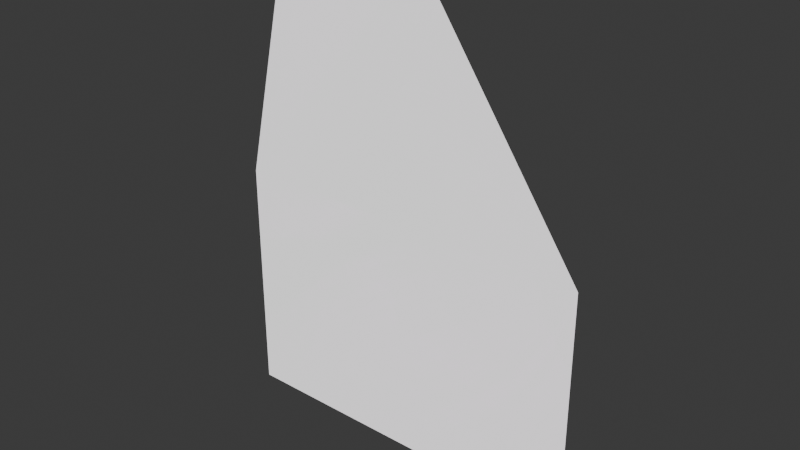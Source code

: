 # Source: Cypress_Billboard.blend  (saved by Blender 4.2.66; exported with 4.5.12 LTS)
import bpy
from mathutils import Matrix  # noqa: F401  (used for matrix-valued properties, if any)

bpy.ops.wm.read_factory_settings(use_empty=True)
scene = bpy.context.scene
scene.name = 'Scene'

# ---- images (referenced by path relative to the original .blend; pixels are not part of the script)
import os
ASSET_DIR = os.environ.get("B2B_ASSET_DIR", "")  # directory of the original .blend (textures are referenced by path, not embedded)
HERE = os.path.dirname(os.path.abspath(__file__))  # packed textures are extracted next to this script under _unpacked/

def load_image(name, relpath, width, height, colorspace="sRGB"):
    """Load a texture the original file referenced (path relative to the .blend, or extracted next to this script)."""
    p = next((c for c in (os.path.join(HERE, relpath), os.path.join(ASSET_DIR, relpath)) if relpath and os.path.exists(c)), "")
    if p:
        img = bpy.data.images.load(p, check_existing=True)
        img.name = name
    else:  # same state as the original file: an image datablock whose file is absent (Cycles renders it pink)
        img = bpy.data.images.new(name, width, height)
        img.source = "FILE"
        img.filepath = "//" + (relpath or name)
    img.colorspace_settings.name = colorspace
    return img
img_diffuse_texture = load_image('Diffuse Texture', 'Textures/Cypress_Forest_Desktop_Billboard_Normal.tif', 1024, 1024, 'Non-Color')
img_cypress_billboard_2_color_png = load_image('Cypress_Billboard_2_Color.png', 'Textures/Cypress_Billboard_2_Color.png', 1024, 1024, 'sRGB')

# ---- materials (node trees are filled in below, after node groups)
mat_cypress_forest_desktop_billboard = bpy.data.materials.new('Cypress_Forest_Desktop_Billboard')
mat_cypress_forest_desktop_billboard.diffuse_color = (1.0, 1.0, 1.0, 1.0)
mat_cypress_forest_desktop_billboard.roughness = 1.0
mat_cypress_forest_desktop_billboard.specular_intensity = 0.0

# ---- material node trees
mat_cypress_forest_desktop_billboard.use_nodes = True; mat_cypress_forest_desktop_billboard.node_tree.nodes.clear()
_N = mat_cypress_forest_desktop_billboard.node_tree.nodes; _L = mat_cypress_forest_desktop_billboard.node_tree.links
n0 = _N.new('ShaderNodeBsdfPrincipled'); n0.name = 'Principled BSDF'; n0.location = (10, 300)
n0.inputs[2].default_value = 1.0
n0.inputs[13].default_value = 0.0
n0.inputs[28].default_value = 1.0
n1 = _N.new('ShaderNodeOutputMaterial'); n1.name = 'Material Output'; n1.location = (300, 300)
n2 = _N.new('ShaderNodeNormalMap'); n2.name = 'Normal Map'; n2.location = (-300, -300)
n2.label = 'Normal/Map'
n3 = _N.new('ShaderNodeTexImage'); n3.name = 'Image Texture'; n3.location = (-600, -900)
n3.image = img_diffuse_texture
n4 = _N.new('ShaderNodeTexImage'); n4.name = 'Image Texture.001'; n4.location = (-346, 201)
n4.image = img_cypress_billboard_2_color_png
_L.new(n0.outputs[0], n1.inputs[0])
_L.new(n2.outputs[0], n0.inputs[5])
_L.new(n3.outputs[0], n2.inputs[1])
_L.new(n4.outputs[0], n0.inputs[0])
_L.new(n4.outputs[1], n0.inputs[4])
n1.is_active_output = True

# ---- world
world_world = bpy.data.worlds.new('World'); scene.world = world_world
world_world.use_nodes = True; world_world.node_tree.nodes.clear()
_N = world_world.node_tree.nodes; _L = world_world.node_tree.links
n0 = _N.new('ShaderNodeOutputWorld'); n0.name = 'World Output'; n0.location = (300, 300)
n1 = _N.new('ShaderNodeBackground'); n1.name = 'Background'; n1.location = (10, 300)
n1.inputs[0].default_value = (0.05088, 0.05088, 0.05088, 1.0)
_L.new(n1.outputs[0], n0.inputs[0])
n0.is_active_output = True
world_world.color = (0.05088, 0.05088, 0.05088)
world_world.sun_shadow_jitter_overblur = 0.0

# ---- meshes
me_cypress_forest_desktop_lod3 = bpy.data.meshes.new('Cypress_Forest_Desktop_LOD3')
me_cypress_forest_desktop_lod3.from_pydata([(846.9, -18.97, -0.9721), (846.9, 1038.0, -0.972), (126.0, 2095.0, -0.8108), (-760.8, -18.97, -0.1751), (-760.8, 1038.0, -0.1749), (-523.4, 2095.0, -0.5612)], [], [(3, 1, 0), (3, 4, 1), (4, 2, 1), (4, 5, 2)])
me_cypress_forest_desktop_lod3.polygons.foreach_set('use_smooth', [True] * 4)
_k = set([(0, 1), (0, 3), (1, 2), (2, 5), (3, 4), (4, 5)])
me_cypress_forest_desktop_lod3.attributes.new('sharp_edge', 'BOOLEAN', 'EDGE').data.foreach_set('value', [ (min(e.vertices), max(e.vertices)) in _k for e in me_cypress_forest_desktop_lod3.edges])
_uv = me_cypress_forest_desktop_lod3.uv_layers.new(name='UVSet0')
_uv.uv.foreach_set('vector', [0.8403, 5.96e-08, 0.07956, 0.5, 0.07956, 5.96e-08, 0.8403, 5.96e-08, 0.8403, 0.5, 0.07956, 0.5, 0.8403, 0.5, 0.4207, 1.0, 0.07956, 0.5, 0.8403, 0.5, 0.7279, 1.0, 0.4207, 1.0])
_ca = me_cypress_forest_desktop_lod3.color_attributes.new('VertexColors', 'BYTE_COLOR', 'CORNER')
_ca.data.foreach_set('color', [1.0, 1.0, 1.0, 1.0, 1.0, 1.0, 1.0, 1.0, 1.0, 1.0, 1.0, 1.0, 1.0, 1.0, 1.0, 1.0, 1.0, 1.0, 1.0, 1.0, 1.0, 1.0, 1.0, 1.0, 1.0, 1.0, 1.0, 1.0, 1.0, 1.0, 1.0, 1.0, 1.0, 1.0, 1.0, 1.0, 1.0, 1.0, 1.0, 1.0, 1.0, 1.0, 1.0, 1.0, 1.0, 1.0, 1.0, 1.0])
_ca = me_cypress_forest_desktop_lod3.color_attributes.new('Attribute', 'BYTE_COLOR', 'CORNER')
_ca.data.foreach_set('color', [0.9823, 0.0, 0.0, 1.0, 0.2346, 0.0, 0.0, 1.0, 0.9047, 0.0, 0.0, 1.0, 0.9823, 0.0, 0.0, 1.0, 0.305, 0.0, 0.0, 1.0, 0.2346, 0.0, 0.0, 1.0, 0.305, 0.0, 0.0, 1.0, 0.7011, 0.0, 0.0, 1.0, 0.2346, 0.0, 0.0, 1.0, 0.305, 0.0, 0.0, 1.0, 0.6105, 0.0, 0.0, 1.0, 0.7011, 0.0, 0.0, 1.0])
me_cypress_forest_desktop_lod3.materials.append(mat_cypress_forest_desktop_billboard)
me_cypress_forest_desktop_lod3.update()
me_cypress_forest_desktop_lod3.normals_split_custom_set([tuple(v) for v in zip(*[iter([-0.4503, -0.7009, -0.5532, -0.9168, 0.2799, 0.2849, 0.07992, -0.9597, -0.2694, -0.4503, -0.7009, -0.5532, 0.9676, 0.08151, 0.2389, -0.9168, 0.2799, 0.2849, 0.9676, 0.08151, 0.2389, 0.2551, 0.9408, 0.2231, -0.9168, 0.2799, 0.2849, 0.9676, 0.08151, 0.2389, 0.4288, 0.9028, 0.03366, 0.2551, 0.9408, 0.2231])] * 3)])

# ---- objects
ob_cypress_forest_desktop_lod3 = bpy.data.objects.new('Cypress_Forest_Desktop_LOD3', me_cypress_forest_desktop_lod3)

# ---- transforms, parenting, visibility, modifiers, constraints
ob_cypress_forest_desktop_lod3.location = (0.0, 0.0, 0.0)
ob_cypress_forest_desktop_lod3.rotation_euler = (1.571, -0.0, 0.0)
ob_cypress_forest_desktop_lod3.scale = (0.01, 0.01, 0.01)
ob_cypress_forest_desktop_lod3.color = (0.8, 0.8, 0.8, 1.0)

# ---- collection membership
scene.collection.objects.link(ob_cypress_forest_desktop_lod3)

# ---- scene / render settings (as saved in the file)
scene.frame_start = 1; scene.frame_end = 250; scene.frame_set(1)
scene.render.engine = 'BLENDER_EEVEE_NEXT'
scene.render.fps = 30
bpy.context.view_layer.update()

# ---- added for rendering (the .blend has no active camera): camera
cam_auto = bpy.data.cameras.new('AutoCamera')
cam_auto.lens = 50.0
cam_auto.sensor_width = 36.0
cam_auto.clip_end = 1000.0
ob_auto_camera = bpy.data.objects.new('AutoCamera', cam_auto)
scene.collection.objects.link(ob_auto_camera)
ob_auto_camera.location = (24.9997, -29.4772, 30.033)
ob_auto_camera.rotation_euler = (1.09748, -7.21219e-08, 0.694738)
scene.camera = ob_auto_camera
bpy.context.view_layer.update()

